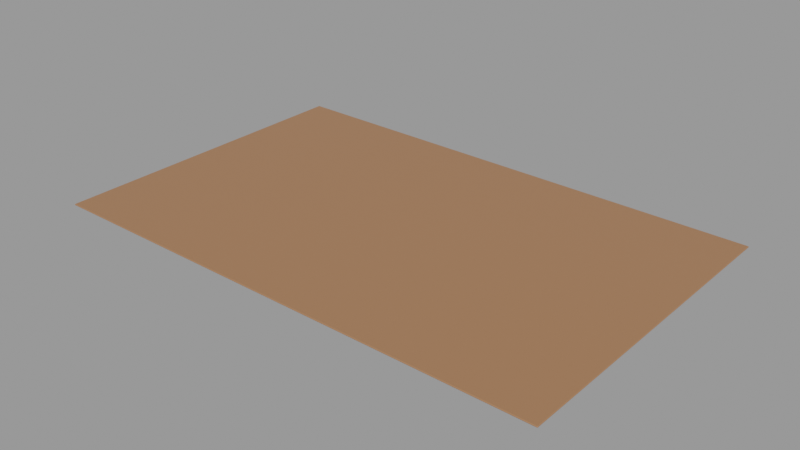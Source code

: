 # Source: bathroom-carpet_64f93122-766d-406d-8d5a-1905e79f1ddd.blend  (saved by Blender 2.93.20; exported with 4.5.12 LTS)
import bpy
from mathutils import Matrix  # noqa: F401  (used for matrix-valued properties, if any)

bpy.ops.wm.read_factory_settings(use_empty=True)
scene = bpy.context.scene
scene.name = 'upload'

# ---- collections
col_bathroom_carpet = bpy.data.collections.new('Bathroom carpet'); scene.collection.children.link(col_bathroom_carpet)

# ---- materials (node trees are filled in below, after node groups)
mat_tappeto_peli = bpy.data.materials.new('Tappeto peli')
mat_tappeto_peli.use_transparent_shadow = False
mat_tappeto_peli_scuri = bpy.data.materials.new('Tappeto peli scuri')
mat_tappeto_peli_scuri.use_transparent_shadow = False

# ---- material node trees
mat_tappeto_peli.use_nodes = True; mat_tappeto_peli.node_tree.nodes.clear()
_N = mat_tappeto_peli.node_tree.nodes; _L = mat_tappeto_peli.node_tree.links
n0 = _N.new('ShaderNodeOutputMaterial'); n0.name = 'Material Output'; n0.location = (300, 300)
n1 = _N.new('ShaderNodeBsdfPrincipled'); n1.name = 'Principled BSDF'; n1.location = (10, 300)
n1.distribution = 'GGX'
n1.subsurface_method = 'BURLEY'
n1.inputs[0].default_value = (0.355, 0.1646, 0.0777, 1.0)
n1.inputs[3].default_value = 1.45
n1.inputs[27].default_value = (0.0, 0.0, 0.0, 1.0)
n1.inputs[28].default_value = 1.0
_L.new(n1.outputs[0], n0.inputs[0])
n0.is_active_output = True
mat_tappeto_peli_scuri.use_nodes = True; mat_tappeto_peli_scuri.node_tree.nodes.clear()
_N = mat_tappeto_peli_scuri.node_tree.nodes; _L = mat_tappeto_peli_scuri.node_tree.links
n0 = _N.new('ShaderNodeOutputMaterial'); n0.name = 'Material Output'; n0.location = (300, 300)
n1 = _N.new('ShaderNodeBsdfPrincipled'); n1.name = 'Principled BSDF'; n1.location = (10, 300)
n1.distribution = 'GGX'
n1.subsurface_method = 'BURLEY'
n1.inputs[0].default_value = (0.1803, 0.1116, 0.05436, 1.0)
n1.inputs[3].default_value = 1.45
n1.inputs[27].default_value = (0.0, 0.0, 0.0, 1.0)
n1.inputs[28].default_value = 1.0
_L.new(n1.outputs[0], n0.inputs[0])
n0.is_active_output = True

# ---- meshes
me_plane_021 = bpy.data.meshes.new('Plane.021')
me_plane_021.from_pydata([(0.2277, -0.9938, 0.002696), (1.041, -1.0, 0.0), (0.2277, -0.474, 0.002696), (1.041, -0.4802, 0.0)], [], [(0, 1, 3, 2)])
me_plane_021.polygons.foreach_set('material_index', [2])
_uv = me_plane_021.uv_layers.new(name='UVMap')
_uv.uv.foreach_set('vector', [0.0, 0.0, 1.0, 0.0, 1.0, 1.0, 0.0, 1.0])
me_plane_021.materials.append(mat_tappeto_peli)
me_plane_021.materials.append(mat_tappeto_peli_scuri)
me_plane_021.materials.append(mat_tappeto_peli)
me_plane_021.use_remesh_fix_poles = True
me_plane_021.use_remesh_preserve_attributes = False
me_plane_021.use_mirror_vertex_groups = False
me_plane_021.update()

# ---- objects
ob_bathroom_carpet = bpy.data.objects.new('Bathroom carpet', me_plane_021)

# ---- transforms, parenting, visibility, modifiers, constraints
ob_bathroom_carpet.location = (0.0, 0.0, 0.0)
ob_bathroom_carpet.lineart.crease_threshold = 0.0
_m = ob_bathroom_carpet.modifiers.new('ParticleSettings.001', 'PARTICLE_SYSTEM')
_m = ob_bathroom_carpet.modifiers.new('ParticleSettings', 'PARTICLE_SYSTEM')
_m = ob_bathroom_carpet.modifiers.new('Solidify', 'SOLIDIFY')
_m.thickness = 0.002
_m.offset = 1.0
_m = ob_bathroom_carpet.modifiers.new('Bevel', 'BEVEL')
_m.width = 0.001
_m.width_pct = 0.001
_m.segments = 4
_m.limit_method = 'NONE'

# ---- collection membership
scene.collection.objects.link(ob_bathroom_carpet)
col_bathroom_carpet.objects.link(ob_bathroom_carpet)

# ---- scene / render settings (as saved in the file)
scene.frame_start = 1; scene.frame_end = 250; scene.frame_set(1)
scene.render.engine = 'BLENDER_EEVEE_NEXT'
scene.render.image_settings.exr_codec = 'NONE'
scene.render.simplify_subdivision_render = 0
scene.render.simplify_child_particles_render = 0.0
scene.cycles.use_denoising = False
scene.cycles.samples = 128
scene.cycles.sampling_pattern = 'TABULATED_SOBOL'
scene.cycles.use_adaptive_sampling = False
scene.cycles.use_light_tree = False
scene.view_settings.view_transform = 'Filmic'
bpy.context.view_layer.update()

# ---- added for rendering (the .blend has no active camera and no usable light): camera, sun + grey world if the file has none
cam_auto = bpy.data.cameras.new('AutoCamera')
cam_auto.lens = 50.0
cam_auto.sensor_width = 36.0
cam_auto.clip_end = 1000.0
ob_auto_camera = bpy.data.objects.new('AutoCamera', cam_auto)
scene.collection.objects.link(ob_auto_camera)
ob_auto_camera.location = (1.53086, -1.8126, 0.719422)
ob_auto_camera.rotation_euler = (1.09748, -7.21219e-08, 0.694738)
scene.camera = ob_auto_camera
light_auto_sun = bpy.data.lights.new('AutoSun', 'SUN')
light_auto_sun.energy = 3.0
light_auto_sun.angle = 0.0523599
ob_auto_sun = bpy.data.objects.new('AutoSun', light_auto_sun)
scene.collection.objects.link(ob_auto_sun)
ob_auto_sun.rotation_euler = (0.872665, 0.174533, 0.523599)
if scene.world is None:
    world_auto = bpy.data.worlds.new('AutoWorld')
    world_auto.color = (0.3, 0.3, 0.3)
    scene.world = world_auto
bpy.context.view_layer.update()
